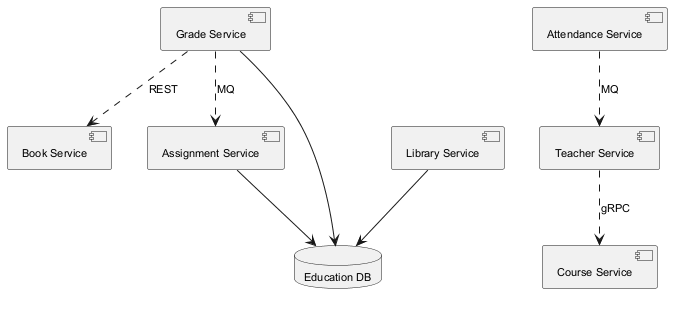

The diagram above was rendered by PlantUML. Its source (embedded in the PNG):
@startuml
skinparam monochrome true
skinparam defaultFontSize 11
component "Book Service" as C_BookService
component "Teacher Service" as C_TeacherService
component "Library Service" as C_LibraryService
component "Assignment Service" as C_AssignmentService
component "Course Service" as C_CourseService
component "Grade Service" as C_GradeService
component "Attendance Service" as C_AttendanceService
database "Education DB" as DB_education
C_LibraryService --> DB_education
C_AssignmentService --> DB_education
C_GradeService --> DB_education
C_GradeService ..> C_BookService : REST
C_TeacherService ..> C_CourseService : gRPC
C_AttendanceService ..> C_TeacherService : MQ
C_GradeService ..> C_AssignmentService : MQ
@enduml